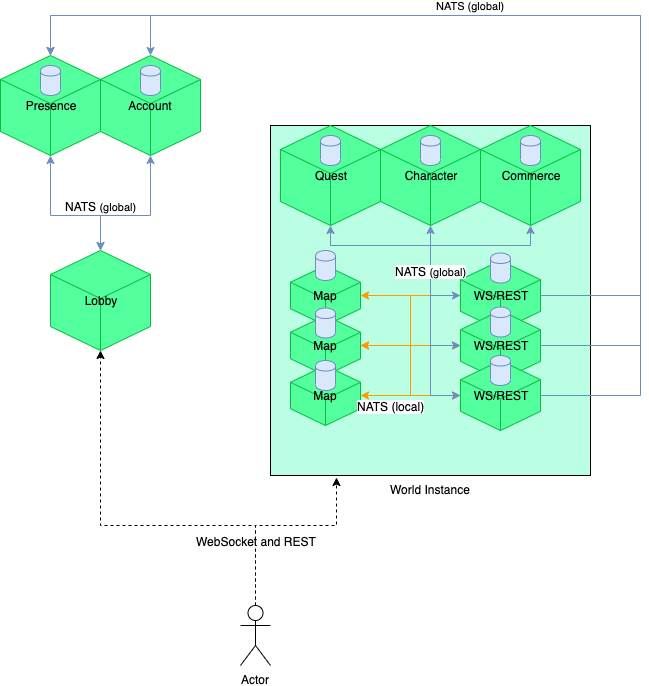

The diagram above was exported from draw.io. Its source (the exported page's mxGraphModel, read from the mxfile embedded in the PNG):
<mxGraphModel dx="1426" dy="722" grid="1" gridSize="10" guides="1" tooltips="1" connect="1" arrows="1" fold="1" page="1" pageScale="1" pageWidth="850" pageHeight="1100" math="0" shadow="0">
  <root>
    <mxCell id="0" />
    <mxCell id="1" parent="0" />
    <mxCell id="6h2Rx25wB_vFbol2QbS3-27" style="edgeStyle=orthogonalEdgeStyle;rounded=0;orthogonalLoop=1;jettySize=auto;html=1;exitX=0.5;exitY=1;exitDx=0;exitDy=0;exitPerimeter=0;entryX=0.5;entryY=0;entryDx=0;entryDy=0;entryPerimeter=0;startArrow=classic;startFill=1;strokeColor=#6c8ebf;fillColor=#dae8fc;" edge="1" parent="1" source="6h2Rx25wB_vFbol2QbS3-1" target="6h2Rx25wB_vFbol2QbS3-15">
      <mxGeometry relative="1" as="geometry">
        <Array as="points">
          <mxPoint x="160" y="380" />
          <mxPoint x="210" y="380" />
        </Array>
      </mxGeometry>
    </mxCell>
    <mxCell id="6h2Rx25wB_vFbol2QbS3-1" value="Presence" style="whiteSpace=wrap;html=1;shape=mxgraph.basic.isocube;isoAngle=15;strokeColor=#06BD3D;fillColor=#54FF9E;" vertex="1" parent="1">
      <mxGeometry x="110" y="220" width="100" height="100" as="geometry" />
    </mxCell>
    <mxCell id="6h2Rx25wB_vFbol2QbS3-28" style="edgeStyle=orthogonalEdgeStyle;rounded=0;orthogonalLoop=1;jettySize=auto;html=1;exitX=0.5;exitY=1;exitDx=0;exitDy=0;exitPerimeter=0;startArrow=classic;startFill=1;strokeColor=#6c8ebf;entryX=0.5;entryY=0;entryDx=0;entryDy=0;entryPerimeter=0;fillColor=#dae8fc;" edge="1" parent="1" source="6h2Rx25wB_vFbol2QbS3-2" target="6h2Rx25wB_vFbol2QbS3-15">
      <mxGeometry relative="1" as="geometry">
        <mxPoint x="230" y="410" as="targetPoint" />
        <Array as="points">
          <mxPoint x="260" y="380" />
          <mxPoint x="210" y="380" />
        </Array>
      </mxGeometry>
    </mxCell>
    <mxCell id="6h2Rx25wB_vFbol2QbS3-49" value="NATS&amp;nbsp;&lt;span style=&quot;font-size: 11px&quot;&gt;(global)&lt;/span&gt;" style="text;html=1;align=center;verticalAlign=middle;resizable=0;points=[];;labelBackgroundColor=#ffffff;" vertex="1" connectable="0" parent="6h2Rx25wB_vFbol2QbS3-28">
      <mxGeometry x="0.531" y="2" relative="1" as="geometry">
        <mxPoint x="-2" y="-11" as="offset" />
      </mxGeometry>
    </mxCell>
    <mxCell id="6h2Rx25wB_vFbol2QbS3-2" value="Account" style="whiteSpace=wrap;html=1;shape=mxgraph.basic.isocube;isoAngle=15;strokeColor=#06BD3D;fillColor=#54FF9E;" vertex="1" parent="1">
      <mxGeometry x="210" y="220" width="100" height="100" as="geometry" />
    </mxCell>
    <mxCell id="6h2Rx25wB_vFbol2QbS3-5" value="" style="group" vertex="1" connectable="0" parent="1">
      <mxGeometry x="380" y="290" width="320" height="350" as="geometry" />
    </mxCell>
    <mxCell id="6h2Rx25wB_vFbol2QbS3-4" value="World Instance" style="verticalLabelPosition=bottom;verticalAlign=top;html=1;shape=mxgraph.basic.rect;fillColor2=none;strokeWidth=1;size=20;indent=5;fillColor=#BAFFE3;" vertex="1" parent="6h2Rx25wB_vFbol2QbS3-5">
      <mxGeometry width="320" height="349.99999999999994" as="geometry" />
    </mxCell>
    <mxCell id="6h2Rx25wB_vFbol2QbS3-10" value="Map" style="whiteSpace=wrap;html=1;shape=mxgraph.basic.isocube;isoAngle=15;strokeColor=#06BD3D;fillColor=#54FF9E;" vertex="1" parent="6h2Rx25wB_vFbol2QbS3-5">
      <mxGeometry x="20" y="140" width="70" height="60" as="geometry" />
    </mxCell>
    <mxCell id="6h2Rx25wB_vFbol2QbS3-11" value="Map" style="whiteSpace=wrap;html=1;shape=mxgraph.basic.isocube;isoAngle=15;strokeColor=#06BD3D;fillColor=#54FF9E;" vertex="1" parent="6h2Rx25wB_vFbol2QbS3-5">
      <mxGeometry x="20" y="190" width="70" height="60" as="geometry" />
    </mxCell>
    <mxCell id="6h2Rx25wB_vFbol2QbS3-12" value="Map" style="whiteSpace=wrap;html=1;shape=mxgraph.basic.isocube;isoAngle=15;strokeColor=#06BD3D;fillColor=#54FF9E;" vertex="1" parent="6h2Rx25wB_vFbol2QbS3-5">
      <mxGeometry x="20" y="240" width="70" height="60" as="geometry" />
    </mxCell>
    <mxCell id="6h2Rx25wB_vFbol2QbS3-17" style="edgeStyle=orthogonalEdgeStyle;rounded=0;orthogonalLoop=1;jettySize=auto;html=1;exitX=0;exitY=0.5;exitDx=0;exitDy=0;exitPerimeter=0;entryX=1;entryY=0.5;entryDx=0;entryDy=0;entryPerimeter=0;strokeColor=#FF9900;" edge="1" parent="6h2Rx25wB_vFbol2QbS3-5" source="6h2Rx25wB_vFbol2QbS3-13" target="6h2Rx25wB_vFbol2QbS3-10">
      <mxGeometry relative="1" as="geometry" />
    </mxCell>
    <mxCell id="6h2Rx25wB_vFbol2QbS3-13" value="WS/REST" style="whiteSpace=wrap;html=1;shape=mxgraph.basic.isocube;isoAngle=15;strokeColor=#06BD3D;fillColor=#54FF9E;" vertex="1" parent="6h2Rx25wB_vFbol2QbS3-5">
      <mxGeometry x="190" y="135" width="80" height="70" as="geometry" />
    </mxCell>
    <mxCell id="6h2Rx25wB_vFbol2QbS3-26" style="edgeStyle=orthogonalEdgeStyle;rounded=0;orthogonalLoop=1;jettySize=auto;html=1;exitX=0;exitY=0.5;exitDx=0;exitDy=0;exitPerimeter=0;entryX=1;entryY=0.5;entryDx=0;entryDy=0;entryPerimeter=0;startArrow=classic;startFill=1;strokeColor=#FF9900;" edge="1" parent="6h2Rx25wB_vFbol2QbS3-5" source="6h2Rx25wB_vFbol2QbS3-14" target="6h2Rx25wB_vFbol2QbS3-12">
      <mxGeometry relative="1" as="geometry" />
    </mxCell>
    <mxCell id="6h2Rx25wB_vFbol2QbS3-14" value="WS/REST" style="whiteSpace=wrap;html=1;shape=mxgraph.basic.isocube;isoAngle=15;strokeColor=#06BD3D;fillColor=#54FF9E;" vertex="1" parent="6h2Rx25wB_vFbol2QbS3-5">
      <mxGeometry x="190" y="185" width="80" height="70" as="geometry" />
    </mxCell>
    <mxCell id="6h2Rx25wB_vFbol2QbS3-16" value="WS/REST" style="whiteSpace=wrap;html=1;shape=mxgraph.basic.isocube;isoAngle=15;strokeColor=#06BD3D;fillColor=#54FF9E;" vertex="1" parent="6h2Rx25wB_vFbol2QbS3-5">
      <mxGeometry x="190" y="235" width="80" height="70" as="geometry" />
    </mxCell>
    <mxCell id="6h2Rx25wB_vFbol2QbS3-18" style="edgeStyle=orthogonalEdgeStyle;rounded=0;orthogonalLoop=1;jettySize=auto;html=1;exitX=0;exitY=0.5;exitDx=0;exitDy=0;exitPerimeter=0;entryX=1;entryY=0.5;entryDx=0;entryDy=0;entryPerimeter=0;strokeColor=#FF9900;" edge="1" parent="6h2Rx25wB_vFbol2QbS3-5" source="6h2Rx25wB_vFbol2QbS3-13" target="6h2Rx25wB_vFbol2QbS3-11">
      <mxGeometry relative="1" as="geometry">
        <mxPoint x="200" y="210" as="sourcePoint" />
        <mxPoint x="100" y="180" as="targetPoint" />
      </mxGeometry>
    </mxCell>
    <mxCell id="6h2Rx25wB_vFbol2QbS3-21" style="edgeStyle=orthogonalEdgeStyle;rounded=0;orthogonalLoop=1;jettySize=auto;html=1;exitX=0;exitY=0.5;exitDx=0;exitDy=0;exitPerimeter=0;startArrow=classic;startFill=1;entryX=1;entryY=0.5;entryDx=0;entryDy=0;entryPerimeter=0;strokeColor=#FF9900;" edge="1" parent="6h2Rx25wB_vFbol2QbS3-5" source="6h2Rx25wB_vFbol2QbS3-16" target="6h2Rx25wB_vFbol2QbS3-11">
      <mxGeometry relative="1" as="geometry">
        <mxPoint x="90" y="170" as="targetPoint" />
        <Array as="points">
          <mxPoint x="140" y="270" />
          <mxPoint x="140" y="220" />
        </Array>
      </mxGeometry>
    </mxCell>
    <mxCell id="6h2Rx25wB_vFbol2QbS3-47" value="NATS (local)" style="text;html=1;align=center;verticalAlign=middle;resizable=0;points=[];;labelBackgroundColor=#ffffff;" vertex="1" connectable="0" parent="6h2Rx25wB_vFbol2QbS3-21">
      <mxGeometry x="0.0667" y="4" relative="1" as="geometry">
        <mxPoint x="-16" y="40" as="offset" />
      </mxGeometry>
    </mxCell>
    <mxCell id="6h2Rx25wB_vFbol2QbS3-37" value="" style="shape=cylinder;whiteSpace=wrap;html=1;boundedLbl=1;backgroundOutline=1;strokeColor=#6c8ebf;fillColor=#dae8fc;" vertex="1" parent="6h2Rx25wB_vFbol2QbS3-5">
      <mxGeometry x="45" y="125" width="20" height="30" as="geometry" />
    </mxCell>
    <mxCell id="6h2Rx25wB_vFbol2QbS3-38" value="" style="shape=cylinder;whiteSpace=wrap;html=1;boundedLbl=1;backgroundOutline=1;strokeColor=#6c8ebf;fillColor=#dae8fc;" vertex="1" parent="6h2Rx25wB_vFbol2QbS3-5">
      <mxGeometry x="45" y="182.5" width="20" height="30" as="geometry" />
    </mxCell>
    <mxCell id="6h2Rx25wB_vFbol2QbS3-39" value="" style="shape=cylinder;whiteSpace=wrap;html=1;boundedLbl=1;backgroundOutline=1;strokeColor=#6c8ebf;fillColor=#dae8fc;" vertex="1" parent="6h2Rx25wB_vFbol2QbS3-5">
      <mxGeometry x="45" y="235" width="20" height="30" as="geometry" />
    </mxCell>
    <mxCell id="6h2Rx25wB_vFbol2QbS3-40" value="" style="shape=cylinder;whiteSpace=wrap;html=1;boundedLbl=1;backgroundOutline=1;strokeColor=#6c8ebf;fillColor=#dae8fc;" vertex="1" parent="6h2Rx25wB_vFbol2QbS3-5">
      <mxGeometry x="220" y="127.5" width="20" height="30" as="geometry" />
    </mxCell>
    <mxCell id="6h2Rx25wB_vFbol2QbS3-41" value="" style="shape=cylinder;whiteSpace=wrap;html=1;boundedLbl=1;backgroundOutline=1;strokeColor=#6c8ebf;fillColor=#dae8fc;" vertex="1" parent="6h2Rx25wB_vFbol2QbS3-5">
      <mxGeometry x="220" y="181.5" width="20" height="30" as="geometry" />
    </mxCell>
    <mxCell id="6h2Rx25wB_vFbol2QbS3-42" value="" style="shape=cylinder;whiteSpace=wrap;html=1;boundedLbl=1;backgroundOutline=1;strokeColor=#6c8ebf;fillColor=#dae8fc;" vertex="1" parent="6h2Rx25wB_vFbol2QbS3-5">
      <mxGeometry x="220" y="230" width="20" height="30" as="geometry" />
    </mxCell>
    <mxCell id="6h2Rx25wB_vFbol2QbS3-7" value="Commerce&lt;span style=&quot;color: rgba(0 , 0 , 0 , 0) ; font-family: monospace ; font-size: 0px ; white-space: nowrap&quot;&gt;%3CmxGraphModel%3E%3Croot%3E%3CmxCell%20id%3D%220%22%2F%3E%3CmxCell%20id%3D%221%22%20parent%3D%220%22%2F%3E%3CmxCell%20id%3D%222%22%20value%3D%22Quest%22%20style%3D%22whiteSpace%3Dwrap%3Bhtml%3D1%3Bshape%3Dmxgraph.basic.isocube%3BisoAngle%3D15%3BstrokeColor%3D%2306BD3D%3BfillColor%3D%2354FF9E%3B%22%20vertex%3D%221%22%20parent%3D%221%22%3E%3CmxGeometry%20x%3D%22390%22%20y%3D%22290%22%20width%3D%22100%22%20height%3D%22100%22%20as%3D%22geometry%22%2F%3E%3C%2FmxCell%3E%3C%2Froot%3E%3C%2FmxGraphModel%3E&lt;/span&gt;" style="whiteSpace=wrap;html=1;shape=mxgraph.basic.isocube;isoAngle=15;strokeColor=#06BD3D;fillColor=#54FF9E;" vertex="1" parent="1">
      <mxGeometry x="590" y="290" width="100" height="100" as="geometry" />
    </mxCell>
    <mxCell id="6h2Rx25wB_vFbol2QbS3-6" value="Character&lt;span style=&quot;color: rgba(0 , 0 , 0 , 0) ; font-family: monospace ; font-size: 0px ; white-space: nowrap&quot;&gt;%3CmxGraphModel%3E%3Croot%3E%3CmxCell%20id%3D%220%22%2F%3E%3CmxCell%20id%3D%221%22%20parent%3D%220%22%2F%3E%3CmxCell%20id%3D%222%22%20value%3D%22Quest%22%20style%3D%22whiteSpace%3Dwrap%3Bhtml%3D1%3Bshape%3Dmxgraph.basic.isocube%3BisoAngle%3D15%3BstrokeColor%3D%2306BD3D%3BfillColor%3D%2354FF9E%3B%22%20vertex%3D%221%22%20parent%3D%221%22%3E%3CmxGeometry%20x%3D%22390%22%20y%3D%22290%22%20width%3D%22100%22%20height%3D%22100%22%20as%3D%22geometry%22%2F%3E%3C%2FmxCell%3E%3C%2Froot%3E%3C%2FmxGraphModel%3E&lt;/span&gt;&lt;span style=&quot;color: rgba(0 , 0 , 0 , 0) ; font-family: monospace ; font-size: 0px ; white-space: nowrap&quot;&gt;%3CmxGraphModel%3E%3Croot%3E%3CmxCell%20id%3D%220%22%2F%3E%3CmxCell%20id%3D%221%22%20parent%3D%220%22%2F%3E%3CmxCell%20id%3D%222%22%20value%3D%22Quest%22%20style%3D%22whiteSpace%3Dwrap%3Bhtml%3D1%3Bshape%3Dmxgraph.basic.isocube%3BisoAngle%3D15%3BstrokeColor%3D%2306BD3D%3BfillColor%3D%2354FF9E%3B%22%20vertex%3D%221%22%20parent%3D%221%22%3E%3CmxGeometry%20x%3D%22390%22%20y%3D%22290%22%20width%3D%22100%22%20height%3D%22100%22%20as%3D%22geometry%22%2F%3E%3C%2FmxCell%3E%3C%2Froot%3E%3C%2FmxGraphModel%3E&lt;/span&gt;" style="whiteSpace=wrap;html=1;shape=mxgraph.basic.isocube;isoAngle=15;strokeColor=#06BD3D;fillColor=#54FF9E;" vertex="1" parent="1">
      <mxGeometry x="490" y="290" width="100" height="100" as="geometry" />
    </mxCell>
    <mxCell id="6h2Rx25wB_vFbol2QbS3-3" value="Quest" style="whiteSpace=wrap;html=1;shape=mxgraph.basic.isocube;isoAngle=15;strokeColor=#06BD3D;fillColor=#54FF9E;" vertex="1" parent="1">
      <mxGeometry x="390" y="290" width="100" height="100" as="geometry" />
    </mxCell>
    <mxCell id="6h2Rx25wB_vFbol2QbS3-15" value="Lobby" style="whiteSpace=wrap;html=1;shape=mxgraph.basic.isocube;isoAngle=15;strokeColor=#06BD3D;fillColor=#54FF9E;" vertex="1" parent="1">
      <mxGeometry x="160" y="415" width="100" height="100" as="geometry" />
    </mxCell>
    <mxCell id="6h2Rx25wB_vFbol2QbS3-22" style="edgeStyle=orthogonalEdgeStyle;rounded=0;orthogonalLoop=1;jettySize=auto;html=1;exitX=0;exitY=0.5;exitDx=0;exitDy=0;exitPerimeter=0;entryX=0.5;entryY=1;entryDx=0;entryDy=0;entryPerimeter=0;startArrow=classic;startFill=1;strokeColor=#6c8ebf;fillColor=#dae8fc;" edge="1" parent="1" source="6h2Rx25wB_vFbol2QbS3-13" target="6h2Rx25wB_vFbol2QbS3-3">
      <mxGeometry relative="1" as="geometry">
        <Array as="points">
          <mxPoint x="540" y="460" />
          <mxPoint x="540" y="410" />
          <mxPoint x="440" y="410" />
        </Array>
      </mxGeometry>
    </mxCell>
    <mxCell id="6h2Rx25wB_vFbol2QbS3-23" style="edgeStyle=orthogonalEdgeStyle;rounded=0;orthogonalLoop=1;jettySize=auto;html=1;exitX=0;exitY=0.5;exitDx=0;exitDy=0;exitPerimeter=0;entryX=0.5;entryY=1;entryDx=0;entryDy=0;entryPerimeter=0;startArrow=classic;startFill=1;strokeColor=#6c8ebf;fillColor=#dae8fc;" edge="1" parent="1" source="6h2Rx25wB_vFbol2QbS3-14" target="6h2Rx25wB_vFbol2QbS3-6">
      <mxGeometry relative="1" as="geometry">
        <mxPoint x="580" y="470" as="sourcePoint" />
        <mxPoint x="450" y="400" as="targetPoint" />
        <Array as="points">
          <mxPoint x="540" y="510" />
        </Array>
      </mxGeometry>
    </mxCell>
    <mxCell id="6h2Rx25wB_vFbol2QbS3-24" style="edgeStyle=orthogonalEdgeStyle;rounded=0;orthogonalLoop=1;jettySize=auto;html=1;exitX=0;exitY=0.5;exitDx=0;exitDy=0;exitPerimeter=0;entryX=0.5;entryY=1;entryDx=0;entryDy=0;entryPerimeter=0;startArrow=classic;startFill=1;strokeColor=#6c8ebf;fillColor=#dae8fc;" edge="1" parent="1" source="6h2Rx25wB_vFbol2QbS3-16" target="6h2Rx25wB_vFbol2QbS3-7">
      <mxGeometry relative="1" as="geometry">
        <mxPoint x="580" y="470" as="sourcePoint" />
        <mxPoint x="550" y="400" as="targetPoint" />
        <Array as="points">
          <mxPoint x="540" y="560" />
          <mxPoint x="540" y="410" />
          <mxPoint x="640" y="410" />
        </Array>
      </mxGeometry>
    </mxCell>
    <mxCell id="6h2Rx25wB_vFbol2QbS3-46" value="NATS&amp;nbsp;&lt;span style=&quot;font-size: 11px&quot;&gt;(global)&lt;/span&gt;" style="text;html=1;align=center;verticalAlign=middle;resizable=0;points=[];;labelBackgroundColor=#ffffff;" vertex="1" connectable="0" parent="6h2Rx25wB_vFbol2QbS3-24">
      <mxGeometry x="0.0333" relative="1" as="geometry">
        <mxPoint as="offset" />
      </mxGeometry>
    </mxCell>
    <mxCell id="6h2Rx25wB_vFbol2QbS3-29" style="edgeStyle=orthogonalEdgeStyle;rounded=0;orthogonalLoop=1;jettySize=auto;html=1;exitX=1;exitY=0.5;exitDx=0;exitDy=0;exitPerimeter=0;entryX=0.5;entryY=0;entryDx=0;entryDy=0;entryPerimeter=0;startArrow=none;startFill=0;strokeColor=#6c8ebf;fillColor=#dae8fc;" edge="1" parent="1" source="6h2Rx25wB_vFbol2QbS3-13" target="6h2Rx25wB_vFbol2QbS3-1">
      <mxGeometry relative="1" as="geometry">
        <Array as="points">
          <mxPoint x="750" y="460" />
          <mxPoint x="750" y="180" />
          <mxPoint x="160" y="180" />
        </Array>
      </mxGeometry>
    </mxCell>
    <mxCell id="6h2Rx25wB_vFbol2QbS3-30" value="NATS (global)" style="edgeStyle=orthogonalEdgeStyle;rounded=0;orthogonalLoop=1;jettySize=auto;html=1;exitX=1;exitY=0.5;exitDx=0;exitDy=0;exitPerimeter=0;startArrow=none;startFill=0;strokeColor=#6c8ebf;fillColor=#dae8fc;" edge="1" parent="1" source="6h2Rx25wB_vFbol2QbS3-14">
      <mxGeometry x="0.1321" y="-10" relative="1" as="geometry">
        <mxPoint x="160" y="220" as="targetPoint" />
        <Array as="points">
          <mxPoint x="750" y="510" />
          <mxPoint x="750" y="180" />
          <mxPoint x="160" y="180" />
        </Array>
        <mxPoint as="offset" />
      </mxGeometry>
    </mxCell>
    <mxCell id="6h2Rx25wB_vFbol2QbS3-31" style="edgeStyle=orthogonalEdgeStyle;rounded=0;orthogonalLoop=1;jettySize=auto;html=1;exitX=1;exitY=0.5;exitDx=0;exitDy=0;exitPerimeter=0;startArrow=none;startFill=0;strokeColor=#6c8ebf;fillColor=#dae8fc;entryX=0.5;entryY=0;entryDx=0;entryDy=0;entryPerimeter=0;" edge="1" parent="1" source="6h2Rx25wB_vFbol2QbS3-16" target="6h2Rx25wB_vFbol2QbS3-2">
      <mxGeometry relative="1" as="geometry">
        <mxPoint x="160" y="220" as="targetPoint" />
        <Array as="points">
          <mxPoint x="750" y="560" />
          <mxPoint x="750" y="180" />
          <mxPoint x="260" y="180" />
        </Array>
      </mxGeometry>
    </mxCell>
    <mxCell id="6h2Rx25wB_vFbol2QbS3-32" value="" style="shape=cylinder;whiteSpace=wrap;html=1;boundedLbl=1;backgroundOutline=1;strokeColor=#6c8ebf;fillColor=#dae8fc;" vertex="1" parent="1">
      <mxGeometry x="150" y="230" width="20" height="30" as="geometry" />
    </mxCell>
    <mxCell id="6h2Rx25wB_vFbol2QbS3-33" value="" style="shape=cylinder;whiteSpace=wrap;html=1;boundedLbl=1;backgroundOutline=1;strokeColor=#6c8ebf;fillColor=#dae8fc;" vertex="1" parent="1">
      <mxGeometry x="250" y="230" width="20" height="30" as="geometry" />
    </mxCell>
    <mxCell id="6h2Rx25wB_vFbol2QbS3-34" value="" style="shape=cylinder;whiteSpace=wrap;html=1;boundedLbl=1;backgroundOutline=1;strokeColor=#6c8ebf;fillColor=#dae8fc;" vertex="1" parent="1">
      <mxGeometry x="430" y="300" width="20" height="30" as="geometry" />
    </mxCell>
    <mxCell id="6h2Rx25wB_vFbol2QbS3-35" value="" style="shape=cylinder;whiteSpace=wrap;html=1;boundedLbl=1;backgroundOutline=1;strokeColor=#6c8ebf;fillColor=#dae8fc;" vertex="1" parent="1">
      <mxGeometry x="530" y="300" width="20" height="30" as="geometry" />
    </mxCell>
    <mxCell id="6h2Rx25wB_vFbol2QbS3-36" value="" style="shape=cylinder;whiteSpace=wrap;html=1;boundedLbl=1;backgroundOutline=1;strokeColor=#6c8ebf;fillColor=#dae8fc;" vertex="1" parent="1">
      <mxGeometry x="630" y="300" width="20" height="30" as="geometry" />
    </mxCell>
    <mxCell id="6h2Rx25wB_vFbol2QbS3-44" style="edgeStyle=orthogonalEdgeStyle;rounded=0;orthogonalLoop=1;jettySize=auto;html=1;exitX=0.5;exitY=0;exitDx=0;exitDy=0;exitPerimeter=0;dashed=1;startArrow=none;startFill=0;strokeColor=#000000;entryX=0.206;entryY=1.006;entryDx=0;entryDy=0;entryPerimeter=0;" edge="1" parent="1" source="6h2Rx25wB_vFbol2QbS3-43" target="6h2Rx25wB_vFbol2QbS3-4">
      <mxGeometry relative="1" as="geometry">
        <Array as="points">
          <mxPoint x="365" y="690" />
          <mxPoint x="446" y="690" />
        </Array>
      </mxGeometry>
    </mxCell>
    <mxCell id="6h2Rx25wB_vFbol2QbS3-50" value="WebSocket and REST" style="text;html=1;align=center;verticalAlign=middle;resizable=0;points=[];;labelBackgroundColor=#ffffff;" vertex="1" connectable="0" parent="6h2Rx25wB_vFbol2QbS3-44">
      <mxGeometry x="-0.482" y="-31" relative="1" as="geometry">
        <mxPoint x="-31" y="-11" as="offset" />
      </mxGeometry>
    </mxCell>
    <mxCell id="6h2Rx25wB_vFbol2QbS3-45" style="edgeStyle=orthogonalEdgeStyle;rounded=0;orthogonalLoop=1;jettySize=auto;html=1;exitX=0.5;exitY=0;exitDx=0;exitDy=0;exitPerimeter=0;entryX=0.5;entryY=1;entryDx=0;entryDy=0;entryPerimeter=0;dashed=1;startArrow=none;startFill=0;strokeColor=#000000;" edge="1" parent="1" source="6h2Rx25wB_vFbol2QbS3-43" target="6h2Rx25wB_vFbol2QbS3-15">
      <mxGeometry relative="1" as="geometry">
        <Array as="points">
          <mxPoint x="365" y="690" />
          <mxPoint x="210" y="690" />
        </Array>
      </mxGeometry>
    </mxCell>
    <mxCell id="6h2Rx25wB_vFbol2QbS3-43" value="Actor" style="shape=umlActor;verticalLabelPosition=bottom;labelBackgroundColor=#ffffff;verticalAlign=top;html=1;" vertex="1" parent="1">
      <mxGeometry x="350" y="770" width="30" height="60" as="geometry" />
    </mxCell>
  </root>
</mxGraphModel>